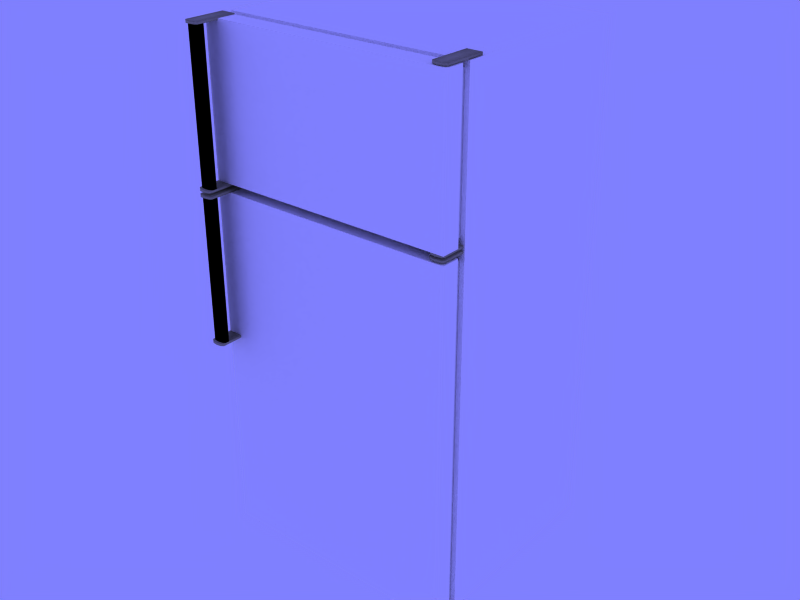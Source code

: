 # Source: fridge.blend  (saved by Blender 2.45.0; exported with 4.5.12 LTS)
import bpy
from mathutils import Matrix  # noqa: F401  (used for matrix-valued properties, if any)

bpy.ops.wm.read_factory_settings(use_empty=True)
scene = bpy.context.scene
scene.name = 'Scene'

# ---- collections
col_collection_1 = bpy.data.collections.new('Collection 1'); scene.collection.children.link(col_collection_1)

# ---- materials (node trees are filled in below, after node groups)
mat_chrome = bpy.data.materials.new('Chrome')
mat_chrome.alpha_threshold = 0.0
mat_chrome.preview_render_type = 'FLAT'
mat_chrome.diffuse_color = (0.6, 0.6, 0.5, 1.0)
mat_chrome.roughness = 0.5
mat_chrome.specular_intensity = 2.0
mat_chrome.line_color = (0.0, 0.0, 0.0, 1.0)
mat_appliances = bpy.data.materials.new('Appliances')
mat_appliances.alpha_threshold = 0.0
mat_appliances.preview_render_type = 'FLAT'
mat_appliances.diffuse_color = (1.0, 1.0, 1.0, 1.0)
mat_appliances.roughness = 0.5
mat_appliances.specular_intensity = 1.262
mat_appliances.line_color = (0.0, 0.0, 0.0, 1.0)
mat_rubber_ring = bpy.data.materials.new('Rubber ring')
mat_rubber_ring.alpha_threshold = 0.0
mat_rubber_ring.preview_render_type = 'FLAT'
mat_rubber_ring.roughness = 0.5
mat_rubber_ring.specular_intensity = 0.4414
mat_rubber_ring.line_color = (0.0, 0.0, 0.0, 1.0)
mat_black_plastic = bpy.data.materials.new('Black plastic')
mat_black_plastic.alpha_threshold = 0.0
mat_black_plastic.preview_render_type = 'FLAT'
mat_black_plastic.diffuse_color = (0.0, 0.0, 0.0, 1.0)
mat_black_plastic.roughness = 0.5
mat_black_plastic.specular_intensity = 0.9984
mat_black_plastic.line_color = (0.0, 0.0, 0.0, 1.0)

# ---- material node trees

# ---- world
world_world = bpy.data.worlds.new('World'); scene.world = world_world
world_world.color = (0.5, 0.5, 1.0)
world_world.use_sun_shadow = False
world_world.sun_shadow_jitter_overblur = 0.0
world_world.cycles.sampling_method = 'MANUAL'
world_world.cycles.sample_map_resolution = 256

# ---- meshes
me_fridge_hinges = bpy.data.meshes.new('Fridge hinges')
me_fridge_hinges.from_pydata([(0.162, -0.07188, 4.7), (0.162, -0.07188, 2.044), (-4.453, -0.07188, 2.044), (-4.453, -0.07188, 4.7), (0.162, -0.4156, 4.7), (0.162, -0.4156, 2.044), (-4.453, -0.4156, 2.044), (-4.453, -0.4156, 4.7), (-4.453, -0.4156, 1.895), (-4.453, -0.4156, -4.696), (0.162, -0.4156, -4.696), (0.162, -0.4156, 1.895), (-4.453, -0.07188, 1.895), (-4.453, -0.07188, -4.696), (0.162, -0.07188, -4.696), (0.162, -0.07188, 1.895), (0.1575, 3.689, -4.694), (0.1575, 0.08621, -4.694), (-4.454, 0.08621, -4.694), (-4.454, 3.689, -4.694), (0.1575, 3.689, 4.699), (0.1575, 0.08621, 4.699), (-4.454, 0.08621, 4.699), (-4.454, 3.689, 4.699), (0.07154, 0.08329, 1.794), (0.07154, 0.08329, -4.594), (-4.363, 0.08329, -4.594), (-4.363, 0.08329, 1.794), (0.07154, -0.07442, 1.794), (0.07154, -0.07442, -4.594), (-4.363, -0.07442, -4.594), (-4.363, -0.07442, 1.794), (-4.367, -0.07099, 4.604), (-4.367, -0.07099, 2.14), (0.07566, -0.07099, 2.14), (0.07566, -0.07099, 4.604), (-4.367, 0.08352, 4.604), (-4.367, 0.08352, 2.14), (0.07566, 0.08352, 2.14), (0.07566, 0.08352, 4.604), (-3.905, 0.585, -4.959), (-3.851, 0.4541, -4.959), (-3.905, 0.3231, -4.959), (-4.036, 0.2689, -4.959), (-4.167, 0.3231, -4.959), (-4.221, 0.4541, -4.959), (-4.167, 0.585, -4.959), (-4.036, 0.6392, -4.959), (-3.905, 0.585, -4.697), (-3.851, 0.4541, -4.697), (-3.905, 0.3231, -4.697), (-4.036, 0.2689, -4.697), (-4.167, 0.3231, -4.697), (-4.221, 0.4541, -4.697), (-4.167, 0.585, -4.697), (-4.036, 0.6392, -4.697), (-0.256, 0.6392, -4.697), (-0.3869, 0.585, -4.697), (-0.4412, 0.4541, -4.697), (-0.3869, 0.3231, -4.697), (-0.256, 0.2689, -4.697), (-0.1251, 0.3231, -4.697), (-0.07085, 0.4541, -4.697), (-0.1251, 0.585, -4.697), (-0.256, 0.6392, -4.959), (-0.3869, 0.585, -4.959), (-0.4412, 0.4541, -4.959), (-0.3869, 0.3231, -4.959), (-0.256, 0.2689, -4.959), (-0.1251, 0.3231, -4.959), (-0.07085, 0.4541, -4.959), (-0.1251, 0.585, -4.959), (-0.1251, 3.44, -4.959), (-0.07085, 3.309, -4.959), (-0.1251, 3.178, -4.959), (-0.256, 3.124, -4.959), (-0.3869, 3.178, -4.959), (-0.4412, 3.309, -4.959), (-0.3869, 3.44, -4.959), (-0.256, 3.494, -4.959), (-0.1251, 3.44, -4.697), (-0.07085, 3.309, -4.697), (-0.1251, 3.178, -4.697), (-0.256, 3.124, -4.697), (-0.3869, 3.178, -4.697), (-0.4412, 3.309, -4.697), (-0.3869, 3.44, -4.697), (-0.256, 3.494, -4.697), (-4.036, 3.494, -4.697), (-4.167, 3.44, -4.697), (-4.221, 3.309, -4.697), (-4.167, 3.178, -4.697), (-4.036, 3.124, -4.697), (-3.905, 3.178, -4.697), (-3.851, 3.309, -4.697), (-3.905, 3.44, -4.697), (-4.036, 3.494, -4.959), (-4.167, 3.44, -4.959), (-4.221, 3.309, -4.959), (-4.167, 3.178, -4.959), (-4.036, 3.124, -4.959), (-3.905, 3.178, -4.959), (-3.851, 3.309, -4.959), (-3.905, 3.44, -4.959), (-4.036, 3.309, -4.959), (-0.256, 3.309, -4.959), (-0.256, 0.4541, -4.959), (-4.036, 0.4541, -4.959), (-4.187, -0.8098, 4.718), (-4.454, -0.07141, 4.718), (-4.187, -0.07141, 4.718), (-4.455, -0.8105, 4.718), (-4.455, -0.7673, 4.674), (-4.187, -0.07141, 4.674), (-4.454, -0.07141, 4.674), (-4.187, -0.7666, 4.674), (-4.455, -0.6972, 4.674), (-4.187, -0.6965, 4.674), (-4.187, -0.8116, 2.0), (-4.455, -0.8123, 2.0), (-4.455, -0.6972, 2.044), (-4.187, -0.6965, 2.044), (-4.454, -0.07141, 2.0), (-4.187, -0.07141, 2.0), (-4.455, -0.7673, 2.044), (-4.187, -0.07141, 2.044), (-4.454, -0.07141, 2.044), (-4.187, -0.7666, 2.044), (-4.226, -0.8001, 2.044), (-4.32, -0.8143, 2.044), (-4.415, -0.8001, 2.044), (-4.226, -0.8001, 4.674), (-4.32, -0.8143, 4.674), (-4.415, -0.8001, 4.674), (-4.226, -0.8451, 2.0), (-4.32, -0.8593, 2.0), (-4.415, -0.8451, 2.0), (-4.455, -0.8123, 2.044), (-4.415, -0.8451, 2.044), (-4.32, -0.8593, 2.044), (-4.226, -0.8451, 2.044), (-4.187, -0.8116, 2.044), (-4.226, -0.8433, 4.718), (-4.32, -0.8575, 4.718), (-4.415, -0.8433, 4.718), (-4.455, -0.8105, 4.674), (-4.415, -0.8433, 4.674), (-4.32, -0.8575, 4.674), (-4.226, -0.8433, 4.674), (-4.187, -0.8098, 4.674), (-4.454, -0.07141, 1.939), (-4.187, -0.07141, 1.939), (-4.454, -0.07141, 1.895), (-4.187, -0.07141, 1.895), (-4.454, -0.07141, -0.779), (-4.187, -0.07141, -0.779), (-4.454, -0.07141, -0.735), (-4.187, -0.07141, -0.735), (-4.187, -0.8098, 1.939), (-4.455, -0.8105, 1.939), (-4.226, -0.8433, 1.939), (-4.32, -0.8575, 1.939), (-4.415, -0.8433, 1.939), (-4.455, -0.7673, 1.896), (-4.187, -0.7666, 1.895), (-4.455, -0.6972, 1.895), (-4.187, -0.6965, 1.895), (-4.226, -0.8001, 1.896), (-4.32, -0.8143, 1.896), (-4.415, -0.8001, 1.896), (-4.455, -0.8105, 1.896), (-4.415, -0.8433, 1.896), (-4.32, -0.8575, 1.896), (-4.226, -0.8433, 1.896), (-4.187, -0.8098, 1.895), (-4.455, -0.6972, -0.7348), (-4.187, -0.6965, -0.735), (-4.455, -0.7673, -0.7347), (-4.187, -0.7666, -0.735), (-4.226, -0.8001, -0.7347), (-4.32, -0.8143, -0.7347), (-4.415, -0.8001, -0.7347), (-4.455, -0.8123, -0.7347), (-4.415, -0.8451, -0.7347), (-4.32, -0.8593, -0.7347), (-4.226, -0.8451, -0.7347), (-4.187, -0.8116, -0.735), (-4.455, -0.8123, -0.7787), (-4.187, -0.8116, -0.779), (-4.226, -0.8451, -0.7787), (-4.32, -0.8593, -0.7787), (-4.415, -0.8451, -0.7787), (0.1348, 0.3953, 4.75), (0.1348, -0.3474, 4.75), (-0.1337, 0.3953, 4.75), (-0.1348, -0.348, 4.751), (0.001061, -0.3953, 4.751), (-0.09391, -0.381, 4.751), (0.09603, -0.381, 4.751), (0.09603, -0.381, 4.707), (0.1348, -0.3474, 4.707), (-0.1348, -0.348, 4.707), (-0.09391, -0.381, 4.707), (0.001061, -0.3953, 4.707), (0.1348, 0.3953, 4.707), (-0.1337, 0.3953, 4.707), (0.09603, -0.381, 1.993), (0.1348, -0.3474, 1.992), (-0.1348, -0.348, 1.993), (-0.09391, -0.381, 1.993), (0.001061, -0.3953, 1.993), (0.1348, 0.3953, 1.992), (-0.1337, 0.3953, 1.992), (0.1348, 0.3953, 2.036), (0.1348, -0.3474, 2.036), (-0.1337, 0.3953, 2.036), (-0.1348, -0.348, 2.036), (0.001061, -0.3953, 2.036), (-0.09391, -0.381, 2.036), (0.09603, -0.381, 2.036), (0.1348, 0.3953, 1.952), (0.1348, -0.3474, 1.952), (-0.1337, 0.3953, 1.952), (-0.1348, -0.348, 1.952), (0.001061, -0.3953, 1.952), (-0.09391, -0.381, 1.952), (0.09603, -0.381, 1.952), (0.09603, -0.381, 1.909), (0.1348, -0.3474, 1.908), (-0.1348, -0.348, 1.909), (-0.09391, -0.381, 1.909), (0.001061, -0.3953, 1.909), (-0.1337, 0.3953, 1.908), (0.1348, 0.3953, 1.908), (0.09603, -0.381, -4.75), (0.1348, -0.3474, -4.751), (-0.1348, -0.348, -4.75), (-0.09391, -0.381, -4.75), (0.001061, -0.3953, -4.75), (-0.1337, 0.3953, -4.751), (0.1348, 0.3953, -4.751), (0.1348, 0.3953, -4.707), (0.1348, -0.3474, -4.707), (-0.1337, 0.3953, -4.707), (-0.1348, -0.348, -4.707), (0.001061, -0.3953, -4.707), (-0.09391, -0.381, -4.707), (0.09603, -0.381, -4.707)], [], [(0, 1, 2, 3), (4, 7, 6, 5), (0, 4, 5, 1), (1, 5, 6, 2), (2, 6, 7, 3), (4, 0, 3, 7), (13, 12, 15, 14), (11, 8, 9, 10), (15, 11, 10, 14), (14, 10, 9, 13), (13, 9, 8, 12), (12, 8, 11, 15), (18, 19, 16, 17), (20, 23, 22, 21), (16, 20, 21, 17), (17, 21, 22, 18), (18, 22, 23, 19), (19, 23, 20, 16), (37, 36, 39, 38), (35, 32, 33, 34), (39, 35, 34, 38), (38, 34, 33, 37), (37, 33, 32, 36), (36, 32, 35, 39), (26, 27, 24, 25), (28, 31, 30, 29), (24, 28, 29, 25), (25, 29, 30, 26), (26, 30, 31, 27), (27, 31, 28, 24), (40, 48, 49, 41), (41, 49, 50, 42), (42, 50, 51, 43), (43, 51, 52, 44), (44, 52, 53, 45), (45, 53, 54, 46), (46, 54, 55, 47), (48, 40, 47, 55), (71, 63, 62, 70), (70, 62, 61, 69), (69, 61, 60, 68), (68, 60, 59, 67), (67, 59, 58, 66), (66, 58, 57, 65), (65, 57, 56, 64), (63, 71, 64, 56), (103, 95, 94, 102), (102, 94, 93, 101), (101, 93, 92, 100), (100, 92, 91, 99), (99, 91, 90, 98), (98, 90, 89, 97), (97, 89, 88, 96), (95, 103, 96, 88), (72, 80, 81, 73), (73, 81, 82, 74), (74, 82, 83, 75), (75, 83, 84, 76), (76, 84, 85, 77), (77, 85, 86, 78), (78, 86, 87, 79), (80, 72, 79, 87), (107, 40, 41), (107, 41, 42), (107, 42, 43), (107, 43, 44), (107, 44, 45), (107, 45, 46), (107, 46, 47), (47, 40, 107), (106, 71, 70), (106, 70, 69), (106, 69, 68), (106, 68, 67), (106, 67, 66), (106, 66, 65), (106, 65, 64), (64, 71, 106), (104, 103, 102), (104, 102, 101), (104, 101, 100), (104, 100, 99), (104, 99, 98), (104, 98, 97), (104, 97, 96), (96, 103, 104), (105, 72, 73), (105, 73, 74), (105, 74, 75), (105, 75, 76), (105, 76, 77), (105, 77, 78), (105, 78, 79), (79, 72, 105), (111, 116, 112), (108, 115, 117), (108, 117, 113, 110), (111, 109, 114, 116), (124, 120, 119), (127, 118, 121), (121, 118, 123, 125), (120, 126, 122, 119), (112, 116, 120, 124), (115, 127, 121, 117), (112, 124, 130, 133), (133, 130, 129, 132), (132, 129, 128, 131), (131, 128, 127, 115), (118, 127, 141), (124, 119, 137), (140, 134, 118, 141), (137, 119, 136, 138), (138, 136, 135, 139), (139, 135, 134, 140), (115, 108, 149), (111, 112, 145), (149, 108, 142, 148), (111, 145, 146, 144), (144, 146, 147, 143), (143, 147, 148, 142), (117, 121, 120, 116), (118, 119, 122, 123), (135, 136, 119), (118, 134, 135, 119), (121, 125, 126, 120), (128, 129, 139, 140), (129, 130, 138, 139), (130, 124, 137, 138), (127, 128, 140, 141), (117, 116, 114, 113), (132, 131, 148, 147), (133, 132, 147, 146), (112, 133, 146, 145), (131, 115, 149, 148), (108, 110, 109, 111), (143, 111, 144), (108, 111, 143, 142), (109, 110, 113, 114), (126, 125, 123, 122), (159, 165, 163), (158, 164, 166), (158, 166, 153, 151), (159, 150, 152, 165), (177, 175, 187), (178, 188, 176), (176, 188, 155, 157), (175, 156, 154, 187), (163, 165, 175, 177), (164, 178, 176, 166), (163, 177, 181, 169), (169, 181, 180, 168), (168, 180, 179, 167), (167, 179, 178, 164), (188, 178, 186), (177, 187, 182), (185, 189, 188, 186), (182, 187, 191, 183), (183, 191, 190, 184), (184, 190, 189, 185), (164, 158, 174), (159, 163, 170), (174, 158, 160, 173), (159, 170, 171, 162), (162, 171, 172, 161), (161, 172, 173, 160), (166, 176, 175, 165), (188, 187, 154, 155), (190, 191, 187), (188, 189, 190, 187), (176, 157, 156, 175), (179, 180, 184, 185), (180, 181, 183, 184), (181, 177, 182, 183), (178, 179, 185, 186), (166, 165, 152, 153), (168, 167, 173, 172), (169, 168, 172, 171), (163, 169, 171, 170), (167, 164, 174, 173), (158, 151, 150, 159), (161, 159, 162), (158, 159, 161, 160), (150, 151, 153, 152), (156, 157, 155, 154), (192, 193, 200, 204), (193, 198, 199, 200), (198, 196, 203, 199), (196, 197, 202, 203), (197, 195, 201, 202), (194, 192, 204, 205), (195, 194, 205, 201), (193, 192, 194, 195), (196, 193, 195, 197), (193, 196, 198), (205, 204, 201), (200, 201, 204), (203, 202, 201), (200, 199, 203, 201), (213, 214, 207, 211), (214, 219, 206, 207), (219, 217, 210, 206), (217, 218, 209, 210), (218, 216, 208, 209), (215, 213, 211, 212), (216, 215, 212, 208), (215, 216, 214, 213), (217, 214, 216, 218), (214, 217, 219), (212, 211, 207, 208), (210, 209, 208, 207), (207, 206, 210), (220, 221, 228, 233), (221, 226, 227, 228), (226, 224, 231, 227), (220, 233, 232, 222), (224, 225, 230, 231), (225, 223, 229, 230), (223, 222, 232, 229), (221, 220, 222, 223), (224, 223, 225), (221, 223, 224, 226), (228, 229, 232, 233), (231, 230, 229), (228, 227, 231, 229), (241, 242, 235, 240), (242, 247, 234, 235), (247, 245, 238, 234), (241, 240, 239, 243), (245, 246, 237, 238), (246, 244, 236, 237), (244, 243, 239, 236), (242, 241, 243, 244), (245, 244, 246), (242, 244, 245, 247), (235, 236, 239, 240), (238, 237, 236), (235, 234, 238, 236)])
me_fridge_hinges.polygons.foreach_set('use_smooth', [0, 0, 0, 0, 0, 0, 0, 0, 0, 0, 0, 0, 0, 0, 0, 0, 0, 0, 0, 0, 0, 0, 0, 0, 0, 0, 0, 0, 0, 0, 1, 1, 1, 1, 1, 1, 1, 1, 1, 1, 1, 1, 1, 1, 1, 1, 1, 1, 1, 1, 1, 1, 1, 1, 1, 1, 1, 1, 1, 1, 1, 1, 1, 1, 1, 1, 1, 1, 1, 1, 1, 1, 1, 1, 1, 1, 1, 1, 1, 1, 1, 1, 1, 1, 1, 1, 1, 1, 1, 1, 1, 1, 1, 1, 1, 1, 1, 1, 1, 1, 1, 1, 1, 1, 1, 1, 1, 1, 1, 1, 1, 1, 1, 1, 1, 1, 1, 1, 1, 1, 1, 1, 1, 1, 1, 1, 1, 1, 1, 1, 1, 1, 1, 1, 1, 1, 1, 1, 1, 1, 1, 1, 1, 1, 1, 1, 1, 1, 1, 1, 1, 1, 1, 1, 1, 1, 1, 1, 1, 1, 1, 1, 1, 1, 1, 1, 1, 1, 1, 1, 1, 1, 1, 1, 1, 1, 1, 1, 1, 1, 1, 1, 1, 1, 1, 1, 1, 1, 1, 1, 1, 1, 1, 1, 1, 1, 1, 1, 1, 1, 1, 1, 1, 1, 1, 1, 1, 1, 1, 1, 1, 1, 1, 1, 1, 1, 1, 1, 1, 1, 1, 1, 1, 1, 1, 1, 1, 1, 1, 1, 1, 1, 1, 1, 1, 1, 1])
me_fridge_hinges.polygons.foreach_set('material_index', [1, 1, 1, 1, 1, 1, 1, 1, 1, 1, 1, 1, 1, 1, 1, 1, 1, 1, 2, 2, 2, 2, 2, 2, 2, 2, 2, 2, 2, 2, 3, 3, 3, 3, 3, 3, 3, 3, 3, 3, 3, 3, 3, 3, 3, 3, 3, 3, 3, 3, 3, 3, 3, 3, 3, 3, 3, 3, 3, 3, 3, 3, 3, 3, 3, 3, 3, 3, 3, 3, 3, 3, 3, 3, 3, 3, 3, 3, 3, 3, 3, 3, 3, 3, 3, 3, 3, 3, 3, 3, 3, 3, 3, 3, 0, 0, 0, 0, 0, 0, 0, 0, 3, 3, 3, 3, 3, 3, 0, 0, 0, 0, 0, 0, 0, 0, 0, 0, 0, 0, 3, 0, 0, 0, 0, 0, 0, 0, 0, 0, 0, 0, 0, 0, 0, 0, 0, 0, 0, 0, 0, 0, 0, 0, 0, 0, 0, 3, 3, 3, 3, 3, 3, 0, 0, 0, 0, 0, 0, 0, 0, 0, 0, 0, 0, 3, 0, 0, 0, 0, 0, 0, 0, 0, 0, 0, 0, 0, 0, 0, 0, 0, 0, 0, 0, 0, 0, 0, 0, 0, 0, 0, 0, 0, 0, 0, 0, 0, 0, 0, 0, 0, 0, 0, 0, 0, 0, 0, 0, 0, 0, 0, 0, 0, 0, 0, 0, 0, 0, 0, 0, 0, 0, 0, 0, 0, 0, 0, 0, 0, 0, 0, 0, 0, 0, 0, 0])
me_fridge_hinges.materials.append(mat_chrome)
me_fridge_hinges.materials.append(mat_appliances)
me_fridge_hinges.materials.append(mat_rubber_ring)
me_fridge_hinges.materials.append(mat_black_plastic)
me_fridge_hinges.use_remesh_preserve_volume = False
me_fridge_hinges.use_remesh_preserve_attributes = False
me_fridge_hinges.use_mirror_vertex_groups = False
me_fridge_hinges.update()

# ---- objects
ob_fridge_hinges = bpy.data.objects.new('Fridge hinges', me_fridge_hinges)

# ---- transforms, parenting, visibility, modifiers, constraints
ob_fridge_hinges.location = (2.146, -1.637, -0.002035)
ob_fridge_hinges.lock_rotations_4d = False
ob_fridge_hinges.empty_display_type = 'ARROWS'
ob_fridge_hinges.color = (0.0, 0.0, 0.0, 1.0)
ob_fridge_hinges.lineart.crease_threshold = 0.0

# ---- collection membership
col_collection_1.objects.link(ob_fridge_hinges)

# ---- scene / render settings (as saved in the file)
scene.frame_start = 1; scene.frame_end = 250; scene.frame_set(1)
scene.render.engine = 'BLENDER_EEVEE_NEXT'
scene.render.image_settings.file_format = 'JPEG'
scene.render.image_settings.color_mode = 'RGB'
scene.render.image_settings.quality = 100
scene.render.image_settings.compression = 100
scene.render.image_settings.exr_codec = 'RLE'
scene.render.resolution_x = 800
scene.render.resolution_y = 600
scene.render.resolution_percentage = 50
scene.render.pixel_aspect_x = 100.0
scene.render.pixel_aspect_y = 100.0
scene.render.fps = 25
scene.render.dither_intensity = 0.0
scene.render.use_compositing = False
scene.render.use_sequencer = False
scene.render.bake_margin = 2
scene.render.bake_bias = 0.0
scene.render.use_stamp_time = False
scene.render.use_stamp_date = False
scene.render.use_stamp_frame = False
scene.render.use_stamp_camera = False
scene.render.use_stamp_scene = False
scene.render.use_stamp_filename = False
scene.render.use_stamp_render_time = False
scene.render.stamp_font_size = 0
scene.cycles.use_denoising = False
scene.cycles.samples = 10
scene.cycles.sampling_pattern = 'TABULATED_SOBOL'
scene.cycles.light_sampling_threshold = 0.0
scene.cycles.use_adaptive_sampling = False
scene.cycles.use_light_tree = False
scene.cycles.blur_glossy = 0.0
scene.cycles.volume_bounces = 1
scene.cycles.pixel_filter_type = 'GAUSSIAN'
scene.cycles.sample_clamp_indirect = 0.0
scene.view_settings.view_transform = 'Raw'
bpy.context.view_layer.update()

# ---- added for rendering (the .blend has no active camera): camera
cam_auto = bpy.data.cameras.new('AutoCamera')
cam_auto.lens = 50.0
cam_auto.sensor_width = 36.0
cam_auto.clip_end = 1000.0
ob_auto_camera = bpy.data.objects.new('AutoCamera', cam_auto)
scene.collection.objects.link(ob_auto_camera)
ob_auto_camera.location = (10.8009, -13.1835, 8.53473)
ob_auto_camera.rotation_euler = (1.09748, -7.21219e-08, 0.694738)
scene.camera = ob_auto_camera
bpy.context.view_layer.update()
